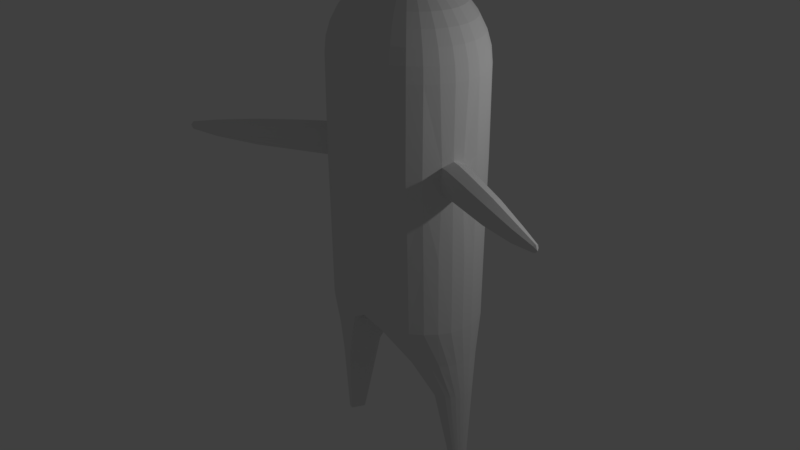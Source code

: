 # Source: Character.blend  (saved by Blender 2.78.0; exported with 4.5.12 LTS)
import bpy
from mathutils import Matrix  # noqa: F401  (used for matrix-valued properties, if any)

bpy.ops.wm.read_factory_settings(use_empty=True)
scene = bpy.context.scene
scene.name = 'Scene'

# ---- collections
col_collection_1 = bpy.data.collections.new('Collection 1'); scene.collection.children.link(col_collection_1)

# ---- world
world_world = bpy.data.worlds.new('World'); scene.world = world_world
world_world.color = (0.05088, 0.05088, 0.05088)
world_world.use_sun_shadow = False
world_world.sun_shadow_jitter_overblur = 0.0
world_world.cycles.sampling_method = 'MANUAL'

# ---- lights
light_lamp = bpy.data.lights.new('Lamp', 'POINT')
light_lamp.transmission_factor = 0.0
light_lamp.cutoff_distance = 30.0
light_lamp.energy = 100.0
light_lamp.shadow_buffer_clip_start = 1.001
light_lamp.shadow_soft_size = 0.1
light_lamp.shadow_maximum_resolution = 0.006
light_lamp.use_absolute_resolution = True

# ---- meshes
me_sphere_001 = bpy.data.meshes.new('Sphere.001')
me_sphere_001.from_pydata([(0.0, -0.1654, 2.861), (0.0, -0.3245, 2.804), (0.0, -0.4711, 2.712), (0.0, -0.5995, 2.588), (0.0, -0.705, 2.436), (0.0, -0.7833, 2.263), (0.0, -0.8316, 2.076), (-0.03806, -0.1622, 2.861), (-0.07466, -0.3182, 2.804), (-0.1084, -0.462, 2.712), (-0.1379, -0.588, 2.588), (-0.1622, -0.6914, 2.436), (-0.1802, -0.7683, 2.263), (-0.1913, -0.8156, 2.076), (-0.07466, -0.1528, 2.861), (-0.1464, -0.2998, 2.804), (-0.2126, -0.4352, 2.712), (-0.2706, -0.5539, 2.588), (-0.3182, -0.6513, 2.436), (-0.3536, -0.7237, 2.263), (-0.3753, -0.7683, 2.076), (-0.3827, -0.7833, 1.881), (0.0, -5.546e-07, 2.881), (-0.1084, -0.1375, 2.861), (-0.2126, -0.2698, 2.804), (-0.3087, -0.3917, 2.712), (-0.3928, -0.4985, 2.588), (-0.4619, -0.5862, 2.436), (-0.5133, -0.6513, 2.263), (-0.5449, -0.6914, 2.076), (-0.5556, -0.705, 1.881), (-0.1379, -0.117, 2.861), (-0.2706, -0.2294, 2.804), (-0.3928, -0.3331, 2.712), (-0.5, -0.4239, 2.588), (-0.5879, -0.4985, 2.436), (-0.6533, -0.5539, 2.263), (-0.6935, -0.588, 2.076), (-0.7071, -0.5995, 1.881), (-0.1622, -0.0919, 2.861), (-0.3182, -0.1803, 2.804), (-0.4619, -0.2617, 2.712), (-0.5879, -0.3331, 2.588), (-0.6913, -0.3917, 2.436), (-0.7682, -0.4352, 2.263), (-0.8155, -0.462, 2.076), (-0.8315, -0.4711, 1.881), (-0.1802, -0.0633, 2.861), (-0.3536, -0.1242, 2.804), (-0.5133, -0.1803, 2.712), (-0.6533, -0.2294, 2.588), (-0.7682, -0.2698, 2.436), (-0.8536, -0.2998, 2.263), (-0.9061, -0.3182, 2.076), (-0.9239, -0.3245, 1.881), (-0.1913, -0.03227, 2.861), (-0.3753, -0.0633, 2.804), (-0.5449, -0.0919, 2.712), (-0.6935, -0.117, 2.588), (-0.8155, -0.1375, 2.436), (-0.9061, -0.1528, 2.263), (-0.9619, -0.1622, 2.076), (-0.9808, -0.1654, 1.881), (-0.1951, -3.129e-07, 2.861), (-0.3827, -2.877e-07, 2.804), (-0.5556, -2.877e-07, 2.712), (-0.7071, -2.055e-07, 2.588), (-0.8315, -1.676e-07, 2.436), (-0.9239, -3.193e-07, 2.263), (-0.9808, -1.297e-07, 2.076), (-0.1913, 0.03227, 2.861), (-0.3753, 0.0633, 2.804), (-0.5449, 0.0919, 2.712), (-0.6935, 0.117, 2.588), (-0.8155, 0.1375, 2.436), (-0.9061, 0.1528, 2.263), (-0.9619, 0.1622, 2.076), (-0.9808, 0.1654, 1.881), (-0.1802, 0.0633, 2.861), (-0.3536, 0.1242, 2.804), (-0.5133, 0.1803, 2.712), (-0.6533, 0.2294, 2.588), (-0.7682, 0.2698, 2.436), (-0.8536, 0.2998, 2.263), (-0.9061, 0.3182, 2.076), (-0.9239, 0.3245, 1.881), (-0.1622, 0.0919, 2.861), (-0.3182, 0.1803, 2.804), (-0.4619, 0.2617, 2.712), (-0.5879, 0.3331, 2.588), (-0.6913, 0.3917, 2.436), (-0.7682, 0.4352, 2.263), (-0.8155, 0.462, 2.076), (-0.1379, 0.117, 2.861), (-0.2706, 0.2294, 2.804), (-0.3928, 0.3331, 2.712), (-0.5, 0.4239, 2.588), (-0.5879, 0.4985, 2.436), (-0.6533, 0.5539, 2.263), (-0.6935, 0.588, 2.076), (0.0, 0.8479, 1.881), (-0.1084, 0.1375, 2.861), (-0.2126, 0.2698, 2.804), (-0.3087, 0.3917, 2.712), (-0.3928, 0.4985, 2.588), (-0.4619, 0.5862, 2.436), (-0.5133, 0.6513, 2.263), (-0.5449, 0.6914, 2.076), (-0.5556, 0.705, 1.881), (-0.7071, 0.5995, 1.881), (-0.8315, 0.4711, 1.881), (-1.0, -1.676e-07, 1.881), (-0.07466, 0.1528, 2.861), (-0.1464, 0.2998, 2.804), (-0.2126, 0.4352, 2.712), (-0.2706, 0.5539, 2.588), (-0.3182, 0.6513, 2.436), (-0.3536, 0.7237, 2.263), (-0.3753, 0.7683, 2.076), (-0.3827, 0.7833, 1.881), (-0.1951, -0.8316, 1.881), (0.0, -0.8479, 1.881), (-0.03806, 0.1622, 2.861), (-0.07466, 0.3182, 2.804), (-0.1084, 0.462, 2.712), (-0.1379, 0.588, 2.588), (-0.1622, 0.6914, 2.436), (-0.1802, 0.7683, 2.263), (-0.1913, 0.8156, 2.076), (-0.1951, 0.8316, 1.881), (0.0, 0.1654, 2.861), (0.0, 0.3245, 2.804), (0.0, 0.471, 2.712), (0.0, 0.5995, 2.588), (0.0, 0.705, 2.436), (0.0, 0.7833, 2.263), (0.0, 0.8316, 2.076), (0.0, -0.8479, 0.7524), (-0.1951, -0.8316, 0.7524), (-0.3827, -0.7833, 0.7524), (-0.5556, -0.705, 0.7524), (-0.7071, -0.5995, 0.7524), (-0.9808, -0.1717, 0.76), (-0.7071, 0.5995, 0.7524), (0.0, 0.8479, 0.7524), (-0.5556, 0.705, 0.7524), (-0.8315, 0.4711, 0.7524), (-0.9239, 0.3245, 0.7524), (-0.9808, 0.1654, 0.7524), (-1.0, -1.676e-07, 0.7524), (-0.9808, -0.1717, 0.76), (-0.3827, 0.7833, 0.7524), (-0.831, -0.4572, 0.7494), (-0.1951, 0.8316, 0.7524), (-0.5556, -0.6664, -0.2456), (-0.9808, -0.1564, -0.2456), (-1.0, -1.756e-07, -0.2456), (-0.8315, 0.4453, -0.2456), (-0.5556, 0.6664, -0.2456), (-0.9239, 0.3067, -0.2456), (-0.3827, -0.7404, -0.2456), (-0.1951, -0.786, -0.2456), (0.0, -0.8014, -0.2456), (-0.1951, -0.7512, -1.246), (-0.8315, -0.4255, -1.246), (-0.9239, -0.2931, -1.246), (-1.0, -1.814e-07, -1.246), (0.0, 0.807, -1.117), (-0.1951, 0.7512, -1.246), (-0.3827, 0.7076, -1.246), (-0.5556, 0.6368, -1.246), (-0.7071, 0.5416, -1.246), (-0.8315, 0.4255, -1.246), (-0.9239, 0.2931, -1.246), (-0.9808, 0.1494, -1.246), (-0.9808, -0.1494, -1.246), (-0.7071, -0.5416, -1.246), (-0.5556, -0.6368, -1.246), (-0.3827, -0.7076, -1.246), (0.0, -0.8048, -1.117), (-0.9101, -0.1077, -3.239), (-0.9291, -0.08461, -3.239), (-0.9547, -2.625e-07, -3.239), (-0.9518, 0.02971, -3.239), (-0.8321, 0.1494, -3.239), (-0.887, 0.1266, -3.239), (-0.9101, 0.1077, -3.239), (-0.9291, 0.08461, -3.239), (-0.9431, 0.05828, -3.239), (-0.9518, -0.02971, -3.239), (-0.9431, -0.05828, -3.239), (-0.8607, 0.1407, -3.239), (-0.887, -0.1266, -3.239), (-0.8607, -0.1407, -3.239), (-0.8321, -0.1494, -3.239), (-0.7025, -0.304, -2.243), (-0.7025, 0.304, -2.243), (-0.7679, -0.2864, -2.243), (-0.9245, -0.1722, -2.243), (-0.9568, -0.1186, -2.243), (-0.8811, -0.2192, -2.243), (-0.9245, 0.1722, -2.243), (-0.8811, 0.2192, -2.243), (-0.9568, 0.1186, -2.243), (-0.8283, 0.2577, -2.243), (-0.9766, 0.06047, -2.243), (-0.7679, 0.2864, -2.243), (-0.9833, -2.414e-07, -2.243), (-0.9766, -0.06047, -2.243), (-0.8283, -0.2577, -2.243), (-0.7092, 0.4193, -1.745), (-0.601, 0.4659, -1.745), (-0.4836, -0.4946, -1.745), (-0.4836, 0.4946, -1.745), (-0.601, -0.4659, -1.745), (-0.9396, -0.193, -1.745), (-0.7092, -0.4193, -1.745), (-0.804, 0.3566, -1.745), (-0.8818, 0.2802, -1.745), (-0.9396, 0.193, -1.745), (-0.9753, 0.09839, -1.745), (-0.9873, -2.167e-07, -1.745), (-0.9753, -0.09839, -1.745), (-0.8818, -0.2802, -1.745), (-0.804, -0.3566, -1.745), (-0.7071, -0.5667, -0.2456), (-0.8315, -0.4453, -0.2456), (-0.9808, 0.1564, -0.2456), (-0.7071, 0.5667, -0.2456), (0.0, 0.8014, -0.2456), (-0.3827, 0.7404, -0.2456), (-0.9239, -0.3067, -0.2456), (-0.1951, 0.786, -0.2456), (0.0, 0.001144, -1.117), (-0.1951, -4.768e-07, -1.246), (-0.3488, -4.172e-07, -1.745), (-0.573, -3.576e-07, -2.243), (-0.7359, -3.278e-07, -3.239), (-0.5556, -0.705, 0.9652), (-0.7071, -0.5995, 0.9652), (-1.0, -1.676e-07, 0.9652), (-0.3827, -0.7833, 0.9652), (0.0, 0.8479, 0.9652), (-0.3827, 0.7833, 0.9652), (-0.9207, -0.3228, 0.9709), (-0.1951, 0.8316, 0.9652), (-0.8315, 0.4711, 0.9652), (-0.8495, -0.4358, 0.9183), (-0.9808, 0.1654, 0.9652), (-0.9239, 0.3245, 0.9652), (-0.7071, 0.5995, 0.9652), (-0.5556, 0.705, 0.9652), (-0.9646, -0.2003, 0.9183), (-0.1951, -0.8316, 0.9652), (0.0, -0.8479, 0.9652), (-0.5556, -0.6975, 0.5588), (-0.5556, 0.6975, 0.5588), (-0.9239, 0.321, 0.5588), (-0.1951, -0.8227, 0.5588), (0.0, 0.8389, 0.5588), (-0.1951, 0.8227, 0.5588), (-0.9646, -0.1989, 0.6053), (-0.9207, -0.3202, 0.5618), (0.0, -0.8389, 0.5588), (-0.8495, -0.4319, 0.6053), (-0.7071, -0.5932, 0.5588), (-0.3827, 0.775, 0.5588), (-0.3827, -0.775, 0.5588), (-1.0, -1.692e-07, 0.5588), (-0.9808, 0.1637, 0.5588), (-0.7071, 0.5932, 0.5588), (-0.8315, 0.466, 0.5588), (-1.081, -0.2131, 0.7606), (-0.9312, -0.4986, 0.75), (-1.021, -0.3642, 0.9715), (-0.9497, -0.4772, 0.919), (-1.065, -0.2417, 0.919), (-1.065, -0.2403, 0.6059), (-1.021, -0.3616, 0.5624), (-0.9497, -0.4733, 0.6059), (-1.302, -0.3331, 0.7597), (-1.16, -0.603, 0.7497), (-1.245, -0.476, 0.9591), (-1.178, -0.5828, 0.9094), (-1.287, -0.3602, 0.9094), (-1.287, -0.3589, 0.6135), (-1.245, -0.4735, 0.5724), (-1.178, -0.5791, 0.6135), (-1.776, -0.5961, 0.7532), (-1.656, -0.8245, 0.7447), (-1.728, -0.717, 0.9219), (-1.671, -0.8074, 0.8799), (-1.763, -0.6189, 0.8799), (-1.763, -0.6179, 0.6293), (-1.728, -0.7149, 0.5946), (-1.671, -0.8043, 0.6293), (-2.236, -0.8779, 0.7535), (-2.16, -1.023, 0.7481), (-2.205, -0.9548, 0.8608), (-2.169, -1.012, 0.8341), (-2.228, -0.8924, 0.8341), (-2.228, -0.8917, 0.6747), (-2.205, -0.9534, 0.6526), (-2.169, -1.01, 0.6747), (-2.516, -1.048, 0.7538), (-2.482, -1.113, 0.7514), (-2.503, -1.082, 0.8021), (-2.486, -1.108, 0.7901), (-2.513, -1.054, 0.7901), (-2.513, -1.054, 0.7184), (-2.503, -1.082, 0.7085), (-2.486, -1.107, 0.7184), (-2.533, -1.098, 0.755)], [], [(4, 3, 10, 11), (5, 4, 11, 12), (6, 5, 12, 13), (121, 6, 13, 120), (0, 22, 7), (1, 0, 7, 8), (2, 1, 8, 9), (3, 2, 9, 10), (7, 22, 14), (8, 7, 14, 15), (9, 8, 15, 16), (10, 9, 16, 17), (11, 10, 17, 18), (12, 11, 18, 19), (13, 12, 19, 20), (120, 13, 20, 21), (18, 17, 26, 27), (19, 18, 27, 28), (20, 19, 28, 29), (21, 20, 29, 30), (14, 22, 23), (15, 14, 23, 24), (16, 15, 24, 25), (17, 16, 25, 26), (24, 23, 31, 32), (25, 24, 32, 33), (26, 25, 33, 34), (27, 26, 34, 35), (28, 27, 35, 36), (29, 28, 36, 37), (30, 29, 37, 38), (23, 22, 31), (36, 35, 43, 44), (37, 36, 44, 45), (38, 37, 45, 46), (31, 22, 39), (32, 31, 39, 40), (33, 32, 40, 41), (34, 33, 41, 42), (35, 34, 42, 43), (41, 40, 48, 49), (42, 41, 49, 50), (43, 42, 50, 51), (44, 43, 51, 52), (45, 44, 52, 53), (46, 45, 53, 54), (39, 22, 47), (40, 39, 47, 48), (53, 52, 60, 61), (54, 53, 61, 62), (47, 22, 55), (48, 47, 55, 56), (49, 48, 56, 57), (50, 49, 57, 58), (51, 50, 58, 59), (52, 51, 59, 60), (57, 56, 64, 65), (58, 57, 65, 66), (59, 58, 66, 67), (60, 59, 67, 68), (61, 60, 68, 69), (62, 61, 69, 111), (55, 22, 63), (56, 55, 63, 64), (69, 68, 75, 76), (111, 69, 76, 77), (63, 22, 70), (64, 63, 70, 71), (65, 64, 71, 72), (66, 65, 72, 73), (67, 66, 73, 74), (68, 67, 74, 75), (73, 72, 80, 81), (74, 73, 81, 82), (75, 74, 82, 83), (76, 75, 83, 84), (77, 76, 84, 85), (70, 22, 78), (71, 70, 78, 79), (72, 71, 79, 80), (85, 84, 92, 110), (78, 22, 86), (79, 78, 86, 87), (80, 79, 87, 88), (81, 80, 88, 89), (82, 81, 89, 90), (83, 82, 90, 91), (84, 83, 91, 92), (89, 88, 95, 96), (90, 89, 96, 97), (91, 90, 97, 98), (92, 91, 98, 99), (110, 92, 99, 109), (86, 22, 93), (87, 86, 93, 94), (88, 87, 94, 95), (109, 99, 107, 108), (93, 22, 101), (241, 139, 138, 253), (242, 144, 153, 245), (94, 93, 101, 102), (95, 94, 102, 103), (239, 247, 152, 141), (96, 95, 103, 104), (97, 96, 104, 105), (98, 97, 105, 106), (99, 98, 106, 107), (246, 250, 143, 146), (105, 104, 115, 116), (106, 105, 116, 117), (107, 106, 117, 118), (108, 107, 118, 119), (101, 22, 112), (241, 238, 140, 139), (102, 101, 112, 113), (103, 102, 113, 114), (104, 103, 114, 115), (113, 112, 122, 123), (114, 113, 123, 124), (248, 249, 147, 148), (115, 114, 124, 125), (250, 251, 145, 143), (116, 115, 125, 126), (117, 116, 126, 127), (118, 117, 127, 128), (238, 239, 141, 140), (119, 118, 128, 129), (112, 22, 122), (127, 126, 134, 135), (240, 149, 150, 252), (128, 127, 135, 136), (129, 128, 136, 100), (122, 22, 130), (248, 148, 149, 240), (123, 122, 130, 131), (124, 123, 131, 132), (125, 124, 132, 133), (126, 125, 133, 134), (268, 269, 227, 156), (258, 161, 162, 263), (260, 232, 230, 266), (261, 268, 156, 155), (267, 160, 161, 258), (259, 229, 232, 260), (262, 261, 155, 231), (255, 154, 160, 267), (264, 262, 231, 226), (265, 225, 154, 255), (265, 264, 226, 225), (251, 243, 151, 145), (243, 245, 153, 151), (253, 138, 137, 254), (246, 146, 147, 249), (158, 170, 171, 228), (227, 159, 173, 174), (230, 169, 170, 158), (156, 227, 174, 166), (161, 163, 179, 162), (232, 168, 169, 230), (155, 156, 166, 175), (160, 178, 163, 161), (229, 167, 168, 232), (231, 155, 175, 165), (154, 177, 178, 160), (226, 231, 165, 164), (225, 176, 177, 154), (225, 226, 164, 176), (266, 230, 158, 256), (269, 257, 159, 227), (256, 158, 228, 270), (257, 271, 157, 159), (270, 228, 157, 271), (202, 186, 187, 201), (203, 201, 187, 188), (204, 185, 186, 202), (205, 203, 188, 183), (207, 205, 183, 182), (196, 184, 191, 206), (208, 207, 182, 189), (197, 193, 194, 195), (199, 208, 189, 190), (209, 192, 193, 197), (198, 199, 190, 181), (200, 180, 192, 209), (159, 157, 172, 173), (228, 171, 172, 157), (204, 206, 191, 185), (198, 181, 180, 200), (224, 223, 198, 200), (211, 213, 196, 206), (216, 224, 200, 209), (215, 199, 198, 223), (214, 216, 209, 197), (222, 208, 199, 215), (221, 207, 208, 222), (220, 205, 207, 221), (210, 211, 206, 204), (219, 203, 205, 220), (217, 210, 204, 202), (218, 201, 203, 219), (218, 217, 202, 201), (214, 197, 195, 212), (171, 217, 218, 172), (170, 210, 217, 171), (169, 211, 210, 170), (166, 174, 220, 221), (168, 213, 211, 169), (175, 166, 221, 222), (178, 214, 212, 163), (165, 175, 222, 215), (177, 216, 214, 178), (164, 165, 215, 223), (176, 224, 216, 177), (172, 218, 219, 173), (173, 219, 220, 174), (164, 223, 224, 176), (233, 179, 163, 234), (235, 234, 163, 212), (236, 196, 213, 235), (237, 184, 196, 236), (194, 237, 236, 195), (195, 236, 235, 212), (213, 168, 234, 235), (167, 233, 234, 168), (110, 246, 249, 85), (120, 253, 254, 121), (119, 129, 245, 243), (108, 119, 243, 251), (77, 248, 240, 111), (111, 240, 252, 62), (30, 38, 239, 238), (62, 252, 244, 54), (109, 108, 251, 250), (77, 85, 249, 248), (54, 244, 247, 46), (21, 30, 238, 241), (110, 109, 250, 246), (38, 46, 247, 239), (100, 242, 245, 129), (21, 241, 253, 120), (143, 270, 271, 146), (147, 146, 271, 257), (145, 256, 270, 143), (148, 147, 257, 269), (151, 266, 256, 145), (141, 152, 264, 265), (141, 265, 255, 140), (140, 255, 267, 139), (144, 259, 260, 153), (139, 267, 258, 138), (150, 149, 268, 261), (153, 260, 266, 151), (138, 258, 263, 137), (149, 148, 269, 268), (261, 262, 278, 277), (264, 152, 273, 279), (244, 252, 276, 274), (252, 142, 272, 276), (262, 264, 279, 278), (142, 261, 277, 272), (247, 244, 274, 275), (152, 247, 275, 273), (272, 277, 285, 280), (276, 272, 280, 284), (275, 274, 282, 283), (277, 278, 286, 285), (279, 273, 281, 287), (273, 275, 283, 281), (274, 276, 284, 282), (278, 279, 287, 286), (286, 287, 295, 294), (280, 285, 293, 288), (284, 280, 288, 292), (283, 282, 290, 291), (285, 286, 294, 293), (287, 281, 289, 295), (281, 283, 291, 289), (282, 284, 292, 290), (295, 289, 297, 303), (289, 291, 299, 297), (290, 292, 300, 298), (294, 295, 303, 302), (288, 293, 301, 296), (292, 288, 296, 300), (291, 290, 298, 299), (293, 294, 302, 301), (299, 298, 306, 307), (301, 302, 310, 309), (303, 297, 305, 311), (297, 299, 307, 305), (298, 300, 308, 306), (302, 303, 311, 310), (296, 301, 309, 304), (300, 296, 304, 308), (310, 311, 312), (304, 309, 312), (308, 304, 312), (307, 306, 312), (309, 310, 312), (311, 305, 312), (305, 307, 312), (306, 308, 312)])
me_sphere_001.use_remesh_preserve_volume = False
me_sphere_001.use_remesh_preserve_attributes = False
me_sphere_001.use_mirror_vertex_groups = False
me_sphere_001.update()
arm_armature = bpy.data.armatures.new('Armature')  # bones are not reproduced

# ---- objects
ob_armature = bpy.data.objects.new('Armature', arm_armature)
ob_sphere = bpy.data.objects.new('Sphere', me_sphere_001)
ob_lamp = bpy.data.objects.new('Lamp', light_lamp)

# ---- transforms, parenting, visibility, modifiers, constraints
ob_armature.location = (0.0, 0.0, 0.0)
ob_armature.hide_viewport = True
ob_armature.show_in_front = True
ob_armature.lineart.crease_threshold = 0.0
ob_sphere.location = (0.0, 0.0, 3.248)
ob_sphere.lineart.crease_threshold = 0.0
_m = ob_sphere.modifiers.new('Mirror', 'MIRROR')
_m.use_clip = True
ob_lamp.location = (4.076, 1.005, 5.904)
ob_lamp.rotation_euler = (0.6503, 0.05522, 1.866)
ob_lamp.lock_rotations_4d = False
ob_lamp.empty_display_type = 'ARROWS'
ob_lamp.color = (0.0, 0.0, 0.0, 0.0)
ob_lamp.lineart.crease_threshold = 0.0

# ---- collection membership
col_collection_1.objects.link(ob_armature)
col_collection_1.objects.link(ob_sphere)
col_collection_1.objects.link(ob_lamp)

# ---- scene / render settings (as saved in the file)
scene.frame_start = 1; scene.frame_end = 250; scene.frame_set(33)
scene.render.engine = 'BLENDER_EEVEE_NEXT'
scene.render.resolution_percentage = 50
scene.render.dither_intensity = 0.0
scene.cycles.use_denoising = False
scene.cycles.samples = 128
scene.cycles.sampling_pattern = 'TABULATED_SOBOL'
scene.cycles.light_sampling_threshold = 0.0
scene.cycles.use_adaptive_sampling = False
scene.cycles.use_light_tree = False
scene.cycles.blur_glossy = 0.0
scene.cycles.sample_clamp_indirect = 0.0
scene.view_settings.view_transform = 'Standard'
bpy.context.view_layer.update()

# ---- added for rendering (the .blend has no active camera): camera
cam_auto = bpy.data.cameras.new('AutoCamera')
cam_auto.lens = 50.0
cam_auto.sensor_width = 36.0
cam_auto.clip_end = 1000.0
ob_auto_camera = bpy.data.objects.new('AutoCamera', cam_auto)
scene.collection.objects.link(ob_auto_camera)
ob_auto_camera.location = (7.57127, -9.21808, 9.12596)
ob_auto_camera.rotation_euler = (1.09748, -7.21219e-08, 0.694738)
scene.camera = ob_auto_camera
bpy.context.view_layer.update()
